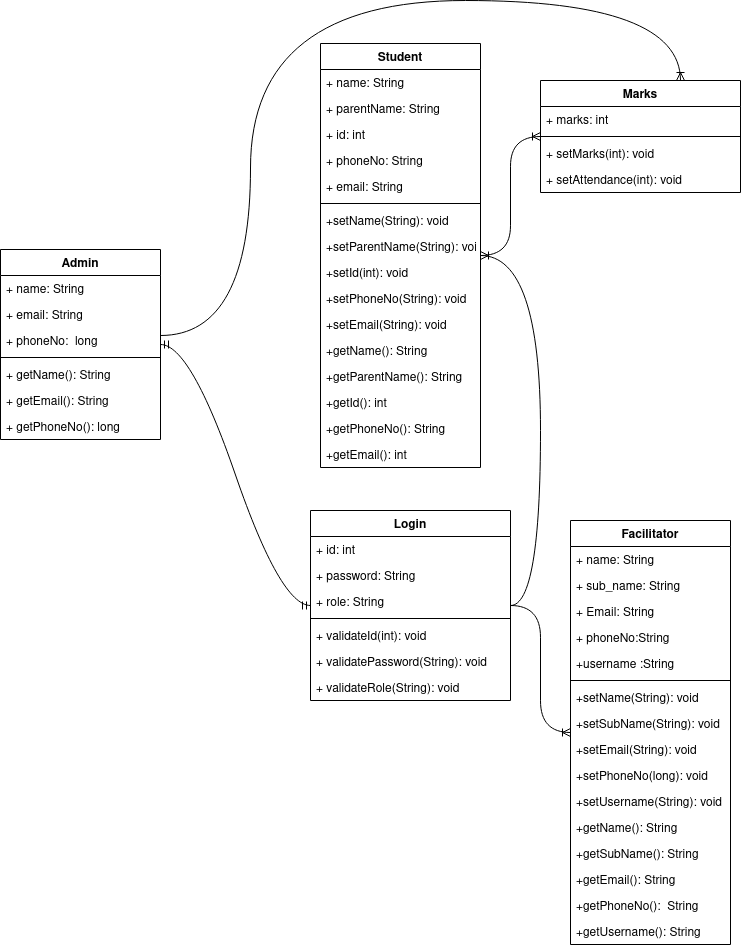

The diagram above was exported from draw.io. Its source (the exported page's mxGraphModel, read from the mxfile embedded in the PNG):
<mxGraphModel dx="880" dy="431" grid="1" gridSize="10" guides="1" tooltips="1" connect="1" arrows="1" fold="1" page="1" pageScale="1" pageWidth="827" pageHeight="1169" math="0" shadow="0">
  <root>
    <mxCell id="0" />
    <mxCell id="1" parent="0" />
    <mxCell id="uhnojpyHpU18nTKmvwtF-1" value="Admin" style="swimlane;fontStyle=1;align=center;verticalAlign=top;childLayout=stackLayout;horizontal=1;startSize=26;horizontalStack=0;resizeParent=1;resizeParentMax=0;resizeLast=0;collapsible=1;marginBottom=0;" parent="1" vertex="1">
      <mxGeometry x="60" y="379" width="160" height="190" as="geometry" />
    </mxCell>
    <mxCell id="uhnojpyHpU18nTKmvwtF-5" value="+ name: String" style="text;strokeColor=none;fillColor=none;align=left;verticalAlign=top;spacingLeft=4;spacingRight=4;overflow=hidden;rotatable=0;points=[[0,0.5],[1,0.5]];portConstraint=eastwest;" parent="uhnojpyHpU18nTKmvwtF-1" vertex="1">
      <mxGeometry y="26" width="160" height="26" as="geometry" />
    </mxCell>
    <mxCell id="uhnojpyHpU18nTKmvwtF-6" value="+ email: String" style="text;strokeColor=none;fillColor=none;align=left;verticalAlign=top;spacingLeft=4;spacingRight=4;overflow=hidden;rotatable=0;points=[[0,0.5],[1,0.5]];portConstraint=eastwest;" parent="uhnojpyHpU18nTKmvwtF-1" vertex="1">
      <mxGeometry y="52" width="160" height="26" as="geometry" />
    </mxCell>
    <mxCell id="uhnojpyHpU18nTKmvwtF-2" value="+ phoneNo:  long" style="text;strokeColor=none;fillColor=none;align=left;verticalAlign=top;spacingLeft=4;spacingRight=4;overflow=hidden;rotatable=0;points=[[0,0.5],[1,0.5]];portConstraint=eastwest;" parent="uhnojpyHpU18nTKmvwtF-1" vertex="1">
      <mxGeometry y="78" width="160" height="26" as="geometry" />
    </mxCell>
    <mxCell id="uhnojpyHpU18nTKmvwtF-3" value="" style="line;strokeWidth=1;fillColor=none;align=left;verticalAlign=middle;spacingTop=-1;spacingLeft=3;spacingRight=3;rotatable=0;labelPosition=right;points=[];portConstraint=eastwest;strokeColor=inherit;" parent="uhnojpyHpU18nTKmvwtF-1" vertex="1">
      <mxGeometry y="104" width="160" height="8" as="geometry" />
    </mxCell>
    <mxCell id="uhnojpyHpU18nTKmvwtF-4" value="+ getName(): String" style="text;strokeColor=none;fillColor=none;align=left;verticalAlign=top;spacingLeft=4;spacingRight=4;overflow=hidden;rotatable=0;points=[[0,0.5],[1,0.5]];portConstraint=eastwest;" parent="uhnojpyHpU18nTKmvwtF-1" vertex="1">
      <mxGeometry y="112" width="160" height="26" as="geometry" />
    </mxCell>
    <mxCell id="uhnojpyHpU18nTKmvwtF-65" value="+ getEmail(): String" style="text;strokeColor=none;fillColor=none;align=left;verticalAlign=top;spacingLeft=4;spacingRight=4;overflow=hidden;rotatable=0;points=[[0,0.5],[1,0.5]];portConstraint=eastwest;" parent="uhnojpyHpU18nTKmvwtF-1" vertex="1">
      <mxGeometry y="138" width="160" height="26" as="geometry" />
    </mxCell>
    <mxCell id="uhnojpyHpU18nTKmvwtF-66" value="+ getPhoneNo(): long" style="text;strokeColor=none;fillColor=none;align=left;verticalAlign=top;spacingLeft=4;spacingRight=4;overflow=hidden;rotatable=0;points=[[0,0.5],[1,0.5]];portConstraint=eastwest;" parent="uhnojpyHpU18nTKmvwtF-1" vertex="1">
      <mxGeometry y="164" width="160" height="26" as="geometry" />
    </mxCell>
    <mxCell id="uhnojpyHpU18nTKmvwtF-10" value="Student" style="swimlane;fontStyle=1;align=center;verticalAlign=top;childLayout=stackLayout;horizontal=1;startSize=26;horizontalStack=0;resizeParent=1;resizeParentMax=0;resizeLast=0;collapsible=1;marginBottom=0;" parent="1" vertex="1">
      <mxGeometry x="380" y="173" width="160" height="424" as="geometry" />
    </mxCell>
    <mxCell id="uhnojpyHpU18nTKmvwtF-11" value="+ name: String" style="text;strokeColor=none;fillColor=none;align=left;verticalAlign=top;spacingLeft=4;spacingRight=4;overflow=hidden;rotatable=0;points=[[0,0.5],[1,0.5]];portConstraint=eastwest;" parent="uhnojpyHpU18nTKmvwtF-10" vertex="1">
      <mxGeometry y="26" width="160" height="26" as="geometry" />
    </mxCell>
    <mxCell id="uhnojpyHpU18nTKmvwtF-41" value="+ parentName: String" style="text;strokeColor=none;fillColor=none;align=left;verticalAlign=top;spacingLeft=4;spacingRight=4;overflow=hidden;rotatable=0;points=[[0,0.5],[1,0.5]];portConstraint=eastwest;" parent="uhnojpyHpU18nTKmvwtF-10" vertex="1">
      <mxGeometry y="52" width="160" height="26" as="geometry" />
    </mxCell>
    <mxCell id="uhnojpyHpU18nTKmvwtF-12" value="+ id: int" style="text;strokeColor=none;fillColor=none;align=left;verticalAlign=top;spacingLeft=4;spacingRight=4;overflow=hidden;rotatable=0;points=[[0,0.5],[1,0.5]];portConstraint=eastwest;" parent="uhnojpyHpU18nTKmvwtF-10" vertex="1">
      <mxGeometry y="78" width="160" height="26" as="geometry" />
    </mxCell>
    <mxCell id="uhnojpyHpU18nTKmvwtF-13" value="+ phoneNo: String" style="text;strokeColor=none;fillColor=none;align=left;verticalAlign=top;spacingLeft=4;spacingRight=4;overflow=hidden;rotatable=0;points=[[0,0.5],[1,0.5]];portConstraint=eastwest;" parent="uhnojpyHpU18nTKmvwtF-10" vertex="1">
      <mxGeometry y="104" width="160" height="26" as="geometry" />
    </mxCell>
    <mxCell id="uhnojpyHpU18nTKmvwtF-16" value="+ email: String" style="text;strokeColor=none;fillColor=none;align=left;verticalAlign=top;spacingLeft=4;spacingRight=4;overflow=hidden;rotatable=0;points=[[0,0.5],[1,0.5]];portConstraint=eastwest;" parent="uhnojpyHpU18nTKmvwtF-10" vertex="1">
      <mxGeometry y="130" width="160" height="26" as="geometry" />
    </mxCell>
    <mxCell id="uhnojpyHpU18nTKmvwtF-14" value="" style="line;strokeWidth=1;fillColor=none;align=left;verticalAlign=middle;spacingTop=-1;spacingLeft=3;spacingRight=3;rotatable=0;labelPosition=right;points=[];portConstraint=eastwest;strokeColor=inherit;" parent="uhnojpyHpU18nTKmvwtF-10" vertex="1">
      <mxGeometry y="156" width="160" height="8" as="geometry" />
    </mxCell>
    <mxCell id="uhnojpyHpU18nTKmvwtF-15" value="+setName(String): void&#10;" style="text;strokeColor=none;fillColor=none;align=left;verticalAlign=top;spacingLeft=4;spacingRight=4;overflow=hidden;rotatable=0;points=[[0,0.5],[1,0.5]];portConstraint=eastwest;" parent="uhnojpyHpU18nTKmvwtF-10" vertex="1">
      <mxGeometry y="164" width="160" height="26" as="geometry" />
    </mxCell>
    <mxCell id="uhnojpyHpU18nTKmvwtF-45" value="+setParentName(String): void&#10;" style="text;strokeColor=none;fillColor=none;align=left;verticalAlign=top;spacingLeft=4;spacingRight=4;overflow=hidden;rotatable=0;points=[[0,0.5],[1,0.5]];portConstraint=eastwest;" parent="uhnojpyHpU18nTKmvwtF-10" vertex="1">
      <mxGeometry y="190" width="160" height="26" as="geometry" />
    </mxCell>
    <mxCell id="uhnojpyHpU18nTKmvwtF-17" value="+setId(int): void&#10;" style="text;strokeColor=none;fillColor=none;align=left;verticalAlign=top;spacingLeft=4;spacingRight=4;overflow=hidden;rotatable=0;points=[[0,0.5],[1,0.5]];portConstraint=eastwest;" parent="uhnojpyHpU18nTKmvwtF-10" vertex="1">
      <mxGeometry y="216" width="160" height="26" as="geometry" />
    </mxCell>
    <mxCell id="uhnojpyHpU18nTKmvwtF-18" value="+setPhoneNo(String): void&#10;" style="text;strokeColor=none;fillColor=none;align=left;verticalAlign=top;spacingLeft=4;spacingRight=4;overflow=hidden;rotatable=0;points=[[0,0.5],[1,0.5]];portConstraint=eastwest;" parent="uhnojpyHpU18nTKmvwtF-10" vertex="1">
      <mxGeometry y="242" width="160" height="26" as="geometry" />
    </mxCell>
    <mxCell id="uhnojpyHpU18nTKmvwtF-19" value="+setEmail(String): void&#10;" style="text;strokeColor=none;fillColor=none;align=left;verticalAlign=top;spacingLeft=4;spacingRight=4;overflow=hidden;rotatable=0;points=[[0,0.5],[1,0.5]];portConstraint=eastwest;" parent="uhnojpyHpU18nTKmvwtF-10" vertex="1">
      <mxGeometry y="268" width="160" height="26" as="geometry" />
    </mxCell>
    <mxCell id="uhnojpyHpU18nTKmvwtF-20" value="+getName(): String&#10;" style="text;strokeColor=none;fillColor=none;align=left;verticalAlign=top;spacingLeft=4;spacingRight=4;overflow=hidden;rotatable=0;points=[[0,0.5],[1,0.5]];portConstraint=eastwest;" parent="uhnojpyHpU18nTKmvwtF-10" vertex="1">
      <mxGeometry y="294" width="160" height="26" as="geometry" />
    </mxCell>
    <mxCell id="uhnojpyHpU18nTKmvwtF-46" value="+getParentName(): String&#10;" style="text;strokeColor=none;fillColor=none;align=left;verticalAlign=top;spacingLeft=4;spacingRight=4;overflow=hidden;rotatable=0;points=[[0,0.5],[1,0.5]];portConstraint=eastwest;" parent="uhnojpyHpU18nTKmvwtF-10" vertex="1">
      <mxGeometry y="320" width="160" height="26" as="geometry" />
    </mxCell>
    <mxCell id="uhnojpyHpU18nTKmvwtF-21" value="+getId(): int" style="text;strokeColor=none;fillColor=none;align=left;verticalAlign=top;spacingLeft=4;spacingRight=4;overflow=hidden;rotatable=0;points=[[0,0.5],[1,0.5]];portConstraint=eastwest;" parent="uhnojpyHpU18nTKmvwtF-10" vertex="1">
      <mxGeometry y="346" width="160" height="26" as="geometry" />
    </mxCell>
    <mxCell id="uhnojpyHpU18nTKmvwtF-22" value="+getPhoneNo(): String" style="text;strokeColor=none;fillColor=none;align=left;verticalAlign=top;spacingLeft=4;spacingRight=4;overflow=hidden;rotatable=0;points=[[0,0.5],[1,0.5]];portConstraint=eastwest;" parent="uhnojpyHpU18nTKmvwtF-10" vertex="1">
      <mxGeometry y="372" width="160" height="26" as="geometry" />
    </mxCell>
    <mxCell id="uhnojpyHpU18nTKmvwtF-23" value="+getEmail(): int&#10;" style="text;strokeColor=none;fillColor=none;align=left;verticalAlign=top;spacingLeft=4;spacingRight=4;overflow=hidden;rotatable=0;points=[[0,0.5],[1,0.5]];portConstraint=eastwest;" parent="uhnojpyHpU18nTKmvwtF-10" vertex="1">
      <mxGeometry y="398" width="160" height="26" as="geometry" />
    </mxCell>
    <mxCell id="uhnojpyHpU18nTKmvwtF-24" value="Facilitator" style="swimlane;fontStyle=1;align=center;verticalAlign=top;childLayout=stackLayout;horizontal=1;startSize=26;horizontalStack=0;resizeParent=1;resizeParentMax=0;resizeLast=0;collapsible=1;marginBottom=0;" parent="1" vertex="1">
      <mxGeometry x="630" y="650" width="160" height="424" as="geometry" />
    </mxCell>
    <mxCell id="uhnojpyHpU18nTKmvwtF-25" value="+ name: String" style="text;strokeColor=none;fillColor=none;align=left;verticalAlign=top;spacingLeft=4;spacingRight=4;overflow=hidden;rotatable=0;points=[[0,0.5],[1,0.5]];portConstraint=eastwest;" parent="uhnojpyHpU18nTKmvwtF-24" vertex="1">
      <mxGeometry y="26" width="160" height="26" as="geometry" />
    </mxCell>
    <mxCell id="uhnojpyHpU18nTKmvwtF-26" value="+ sub_name: String" style="text;strokeColor=none;fillColor=none;align=left;verticalAlign=top;spacingLeft=4;spacingRight=4;overflow=hidden;rotatable=0;points=[[0,0.5],[1,0.5]];portConstraint=eastwest;" parent="uhnojpyHpU18nTKmvwtF-24" vertex="1">
      <mxGeometry y="52" width="160" height="26" as="geometry" />
    </mxCell>
    <mxCell id="uhnojpyHpU18nTKmvwtF-38" value="+ Email: String" style="text;strokeColor=none;fillColor=none;align=left;verticalAlign=top;spacingLeft=4;spacingRight=4;overflow=hidden;rotatable=0;points=[[0,0.5],[1,0.5]];portConstraint=eastwest;" parent="uhnojpyHpU18nTKmvwtF-24" vertex="1">
      <mxGeometry y="78" width="160" height="26" as="geometry" />
    </mxCell>
    <mxCell id="uhnojpyHpU18nTKmvwtF-27" value="+ phoneNo:String" style="text;strokeColor=none;fillColor=none;align=left;verticalAlign=top;spacingLeft=4;spacingRight=4;overflow=hidden;rotatable=0;points=[[0,0.5],[1,0.5]];portConstraint=eastwest;" parent="uhnojpyHpU18nTKmvwtF-24" vertex="1">
      <mxGeometry y="104" width="160" height="26" as="geometry" />
    </mxCell>
    <mxCell id="uhnojpyHpU18nTKmvwtF-28" value="+username :String" style="text;strokeColor=none;fillColor=none;align=left;verticalAlign=top;spacingLeft=4;spacingRight=4;overflow=hidden;rotatable=0;points=[[0,0.5],[1,0.5]];portConstraint=eastwest;" parent="uhnojpyHpU18nTKmvwtF-24" vertex="1">
      <mxGeometry y="130" width="160" height="26" as="geometry" />
    </mxCell>
    <mxCell id="uhnojpyHpU18nTKmvwtF-29" value="" style="line;strokeWidth=1;fillColor=none;align=left;verticalAlign=middle;spacingTop=-1;spacingLeft=3;spacingRight=3;rotatable=0;labelPosition=right;points=[];portConstraint=eastwest;strokeColor=inherit;" parent="uhnojpyHpU18nTKmvwtF-24" vertex="1">
      <mxGeometry y="156" width="160" height="8" as="geometry" />
    </mxCell>
    <mxCell id="uhnojpyHpU18nTKmvwtF-30" value="+setName(String): void&#10;" style="text;strokeColor=none;fillColor=none;align=left;verticalAlign=top;spacingLeft=4;spacingRight=4;overflow=hidden;rotatable=0;points=[[0,0.5],[1,0.5]];portConstraint=eastwest;" parent="uhnojpyHpU18nTKmvwtF-24" vertex="1">
      <mxGeometry y="164" width="160" height="26" as="geometry" />
    </mxCell>
    <mxCell id="uhnojpyHpU18nTKmvwtF-31" value="+setSubName(String): void&#10;" style="text;strokeColor=none;fillColor=none;align=left;verticalAlign=top;spacingLeft=4;spacingRight=4;overflow=hidden;rotatable=0;points=[[0,0.5],[1,0.5]];portConstraint=eastwest;" parent="uhnojpyHpU18nTKmvwtF-24" vertex="1">
      <mxGeometry y="190" width="160" height="26" as="geometry" />
    </mxCell>
    <mxCell id="uhnojpyHpU18nTKmvwtF-42" value="+setEmail(String): void&#10;" style="text;strokeColor=none;fillColor=none;align=left;verticalAlign=top;spacingLeft=4;spacingRight=4;overflow=hidden;rotatable=0;points=[[0,0.5],[1,0.5]];portConstraint=eastwest;" parent="uhnojpyHpU18nTKmvwtF-24" vertex="1">
      <mxGeometry y="216" width="160" height="26" as="geometry" />
    </mxCell>
    <mxCell id="uhnojpyHpU18nTKmvwtF-32" value="+setPhoneNo(long): void&#10;" style="text;strokeColor=none;fillColor=none;align=left;verticalAlign=top;spacingLeft=4;spacingRight=4;overflow=hidden;rotatable=0;points=[[0,0.5],[1,0.5]];portConstraint=eastwest;" parent="uhnojpyHpU18nTKmvwtF-24" vertex="1">
      <mxGeometry y="242" width="160" height="26" as="geometry" />
    </mxCell>
    <mxCell id="uhnojpyHpU18nTKmvwtF-33" value="+setUsername(String): void&#10;" style="text;strokeColor=none;fillColor=none;align=left;verticalAlign=top;spacingLeft=4;spacingRight=4;overflow=hidden;rotatable=0;points=[[0,0.5],[1,0.5]];portConstraint=eastwest;" parent="uhnojpyHpU18nTKmvwtF-24" vertex="1">
      <mxGeometry y="268" width="160" height="26" as="geometry" />
    </mxCell>
    <mxCell id="uhnojpyHpU18nTKmvwtF-34" value="+getName(): String&#10;" style="text;strokeColor=none;fillColor=none;align=left;verticalAlign=top;spacingLeft=4;spacingRight=4;overflow=hidden;rotatable=0;points=[[0,0.5],[1,0.5]];portConstraint=eastwest;" parent="uhnojpyHpU18nTKmvwtF-24" vertex="1">
      <mxGeometry y="294" width="160" height="26" as="geometry" />
    </mxCell>
    <mxCell id="uhnojpyHpU18nTKmvwtF-35" value="+getSubName(): String" style="text;strokeColor=none;fillColor=none;align=left;verticalAlign=top;spacingLeft=4;spacingRight=4;overflow=hidden;rotatable=0;points=[[0,0.5],[1,0.5]];portConstraint=eastwest;" parent="uhnojpyHpU18nTKmvwtF-24" vertex="1">
      <mxGeometry y="320" width="160" height="26" as="geometry" />
    </mxCell>
    <mxCell id="uhnojpyHpU18nTKmvwtF-44" value="+getEmail(): String" style="text;strokeColor=none;fillColor=none;align=left;verticalAlign=top;spacingLeft=4;spacingRight=4;overflow=hidden;rotatable=0;points=[[0,0.5],[1,0.5]];portConstraint=eastwest;" parent="uhnojpyHpU18nTKmvwtF-24" vertex="1">
      <mxGeometry y="346" width="160" height="26" as="geometry" />
    </mxCell>
    <mxCell id="uhnojpyHpU18nTKmvwtF-36" value="+getPhoneNo():  String" style="text;strokeColor=none;fillColor=none;align=left;verticalAlign=top;spacingLeft=4;spacingRight=4;overflow=hidden;rotatable=0;points=[[0,0.5],[1,0.5]];portConstraint=eastwest;" parent="uhnojpyHpU18nTKmvwtF-24" vertex="1">
      <mxGeometry y="372" width="160" height="26" as="geometry" />
    </mxCell>
    <mxCell id="uhnojpyHpU18nTKmvwtF-37" value="+getUsername(): String&#10;" style="text;strokeColor=none;fillColor=none;align=left;verticalAlign=top;spacingLeft=4;spacingRight=4;overflow=hidden;rotatable=0;points=[[0,0.5],[1,0.5]];portConstraint=eastwest;" parent="uhnojpyHpU18nTKmvwtF-24" vertex="1">
      <mxGeometry y="398" width="160" height="26" as="geometry" />
    </mxCell>
    <mxCell id="uhnojpyHpU18nTKmvwtF-47" value="Login" style="swimlane;fontStyle=1;align=center;verticalAlign=top;childLayout=stackLayout;horizontal=1;startSize=26;horizontalStack=0;resizeParent=1;resizeParentMax=0;resizeLast=0;collapsible=1;marginBottom=0;" parent="1" vertex="1">
      <mxGeometry x="370" y="640" width="200" height="190" as="geometry" />
    </mxCell>
    <mxCell id="uhnojpyHpU18nTKmvwtF-48" value="+ id: int" style="text;strokeColor=none;fillColor=none;align=left;verticalAlign=top;spacingLeft=4;spacingRight=4;overflow=hidden;rotatable=0;points=[[0,0.5],[1,0.5]];portConstraint=eastwest;" parent="uhnojpyHpU18nTKmvwtF-47" vertex="1">
      <mxGeometry y="26" width="200" height="26" as="geometry" />
    </mxCell>
    <mxCell id="uhnojpyHpU18nTKmvwtF-49" value="+ password: String" style="text;strokeColor=none;fillColor=none;align=left;verticalAlign=top;spacingLeft=4;spacingRight=4;overflow=hidden;rotatable=0;points=[[0,0.5],[1,0.5]];portConstraint=eastwest;" parent="uhnojpyHpU18nTKmvwtF-47" vertex="1">
      <mxGeometry y="52" width="200" height="26" as="geometry" />
    </mxCell>
    <mxCell id="uhnojpyHpU18nTKmvwtF-50" value="+ role: String" style="text;strokeColor=none;fillColor=none;align=left;verticalAlign=top;spacingLeft=4;spacingRight=4;overflow=hidden;rotatable=0;points=[[0,0.5],[1,0.5]];portConstraint=eastwest;" parent="uhnojpyHpU18nTKmvwtF-47" vertex="1">
      <mxGeometry y="78" width="200" height="26" as="geometry" />
    </mxCell>
    <mxCell id="uhnojpyHpU18nTKmvwtF-51" value="" style="line;strokeWidth=1;fillColor=none;align=left;verticalAlign=middle;spacingTop=-1;spacingLeft=3;spacingRight=3;rotatable=0;labelPosition=right;points=[];portConstraint=eastwest;strokeColor=inherit;" parent="uhnojpyHpU18nTKmvwtF-47" vertex="1">
      <mxGeometry y="104" width="200" height="8" as="geometry" />
    </mxCell>
    <mxCell id="uhnojpyHpU18nTKmvwtF-52" value="+ validateId(int): void" style="text;strokeColor=none;fillColor=none;align=left;verticalAlign=top;spacingLeft=4;spacingRight=4;overflow=hidden;rotatable=0;points=[[0,0.5],[1,0.5]];portConstraint=eastwest;" parent="uhnojpyHpU18nTKmvwtF-47" vertex="1">
      <mxGeometry y="112" width="200" height="26" as="geometry" />
    </mxCell>
    <mxCell id="uhnojpyHpU18nTKmvwtF-53" value="+ validatePassword(String): void" style="text;strokeColor=none;fillColor=none;align=left;verticalAlign=top;spacingLeft=4;spacingRight=4;overflow=hidden;rotatable=0;points=[[0,0.5],[1,0.5]];portConstraint=eastwest;" parent="uhnojpyHpU18nTKmvwtF-47" vertex="1">
      <mxGeometry y="138" width="200" height="26" as="geometry" />
    </mxCell>
    <mxCell id="uhnojpyHpU18nTKmvwtF-54" value="+ validateRole(String): void" style="text;strokeColor=none;fillColor=none;align=left;verticalAlign=top;spacingLeft=4;spacingRight=4;overflow=hidden;rotatable=0;points=[[0,0.5],[1,0.5]];portConstraint=eastwest;" parent="uhnojpyHpU18nTKmvwtF-47" vertex="1">
      <mxGeometry y="164" width="200" height="26" as="geometry" />
    </mxCell>
    <mxCell id="uhnojpyHpU18nTKmvwtF-55" value="Marks" style="swimlane;fontStyle=1;align=center;verticalAlign=top;childLayout=stackLayout;horizontal=1;startSize=26;horizontalStack=0;resizeParent=1;resizeParentMax=0;resizeLast=0;collapsible=1;marginBottom=0;" parent="1" vertex="1">
      <mxGeometry x="600" y="210" width="200" height="112" as="geometry" />
    </mxCell>
    <mxCell id="uhnojpyHpU18nTKmvwtF-56" value="+ marks: int" style="text;strokeColor=none;fillColor=none;align=left;verticalAlign=top;spacingLeft=4;spacingRight=4;overflow=hidden;rotatable=0;points=[[0,0.5],[1,0.5]];portConstraint=eastwest;" parent="uhnojpyHpU18nTKmvwtF-55" vertex="1">
      <mxGeometry y="26" width="200" height="26" as="geometry" />
    </mxCell>
    <mxCell id="uhnojpyHpU18nTKmvwtF-59" value="" style="line;strokeWidth=1;fillColor=none;align=left;verticalAlign=middle;spacingTop=-1;spacingLeft=3;spacingRight=3;rotatable=0;labelPosition=right;points=[];portConstraint=eastwest;strokeColor=inherit;" parent="uhnojpyHpU18nTKmvwtF-55" vertex="1">
      <mxGeometry y="52" width="200" height="8" as="geometry" />
    </mxCell>
    <mxCell id="uhnojpyHpU18nTKmvwtF-60" value="+ setMarks(int): void" style="text;strokeColor=none;fillColor=none;align=left;verticalAlign=top;spacingLeft=4;spacingRight=4;overflow=hidden;rotatable=0;points=[[0,0.5],[1,0.5]];portConstraint=eastwest;" parent="uhnojpyHpU18nTKmvwtF-55" vertex="1">
      <mxGeometry y="60" width="200" height="26" as="geometry" />
    </mxCell>
    <mxCell id="uhnojpyHpU18nTKmvwtF-61" value="+ setAttendance(int): void" style="text;strokeColor=none;fillColor=none;align=left;verticalAlign=top;spacingLeft=4;spacingRight=4;overflow=hidden;rotatable=0;points=[[0,0.5],[1,0.5]];portConstraint=eastwest;" parent="uhnojpyHpU18nTKmvwtF-55" vertex="1">
      <mxGeometry y="86" width="200" height="26" as="geometry" />
    </mxCell>
    <mxCell id="uhnojpyHpU18nTKmvwtF-67" value="" style="edgeStyle=entityRelationEdgeStyle;fontSize=12;html=1;endArrow=ERmandOne;startArrow=ERmandOne;curved=1;" parent="1" source="uhnojpyHpU18nTKmvwtF-47" target="uhnojpyHpU18nTKmvwtF-1" edge="1">
      <mxGeometry width="100" height="100" relative="1" as="geometry">
        <mxPoint x="400" y="610" as="sourcePoint" />
        <mxPoint x="500" y="510" as="targetPoint" />
      </mxGeometry>
    </mxCell>
    <mxCell id="uhnojpyHpU18nTKmvwtF-68" value="" style="edgeStyle=entityRelationEdgeStyle;fontSize=12;html=1;endArrow=ERoneToMany;curved=1;" parent="1" source="uhnojpyHpU18nTKmvwtF-47" target="uhnojpyHpU18nTKmvwtF-10" edge="1">
      <mxGeometry width="100" height="100" relative="1" as="geometry">
        <mxPoint x="400" y="530" as="sourcePoint" />
        <mxPoint x="500" y="430" as="targetPoint" />
      </mxGeometry>
    </mxCell>
    <mxCell id="uhnojpyHpU18nTKmvwtF-69" value="" style="edgeStyle=entityRelationEdgeStyle;fontSize=12;html=1;endArrow=ERoneToMany;curved=1;" parent="1" source="uhnojpyHpU18nTKmvwtF-47" target="uhnojpyHpU18nTKmvwtF-24" edge="1">
      <mxGeometry width="100" height="100" relative="1" as="geometry">
        <mxPoint x="400" y="480" as="sourcePoint" />
        <mxPoint x="500" y="380" as="targetPoint" />
      </mxGeometry>
    </mxCell>
    <mxCell id="uhnojpyHpU18nTKmvwtF-92" value="" style="edgeStyle=entityRelationEdgeStyle;fontSize=12;html=1;endArrow=ERoneToMany;curved=1;" parent="1" source="uhnojpyHpU18nTKmvwtF-10" target="uhnojpyHpU18nTKmvwtF-55" edge="1">
      <mxGeometry width="100" height="100" relative="1" as="geometry">
        <mxPoint x="400" y="350" as="sourcePoint" />
        <mxPoint x="500" y="250" as="targetPoint" />
      </mxGeometry>
    </mxCell>
    <mxCell id="uhnojpyHpU18nTKmvwtF-93" value="" style="edgeStyle=orthogonalEdgeStyle;fontSize=12;html=1;endArrow=ERoneToMany;curved=1;" parent="1" source="uhnojpyHpU18nTKmvwtF-1" target="uhnojpyHpU18nTKmvwtF-55" edge="1">
      <mxGeometry width="100" height="100" relative="1" as="geometry">
        <mxPoint x="520" y="490" as="sourcePoint" />
        <mxPoint x="420" y="590" as="targetPoint" />
        <Array as="points">
          <mxPoint x="310" y="465" />
          <mxPoint x="310" y="130" />
          <mxPoint x="740" y="130" />
        </Array>
      </mxGeometry>
    </mxCell>
  </root>
</mxGraphModel>